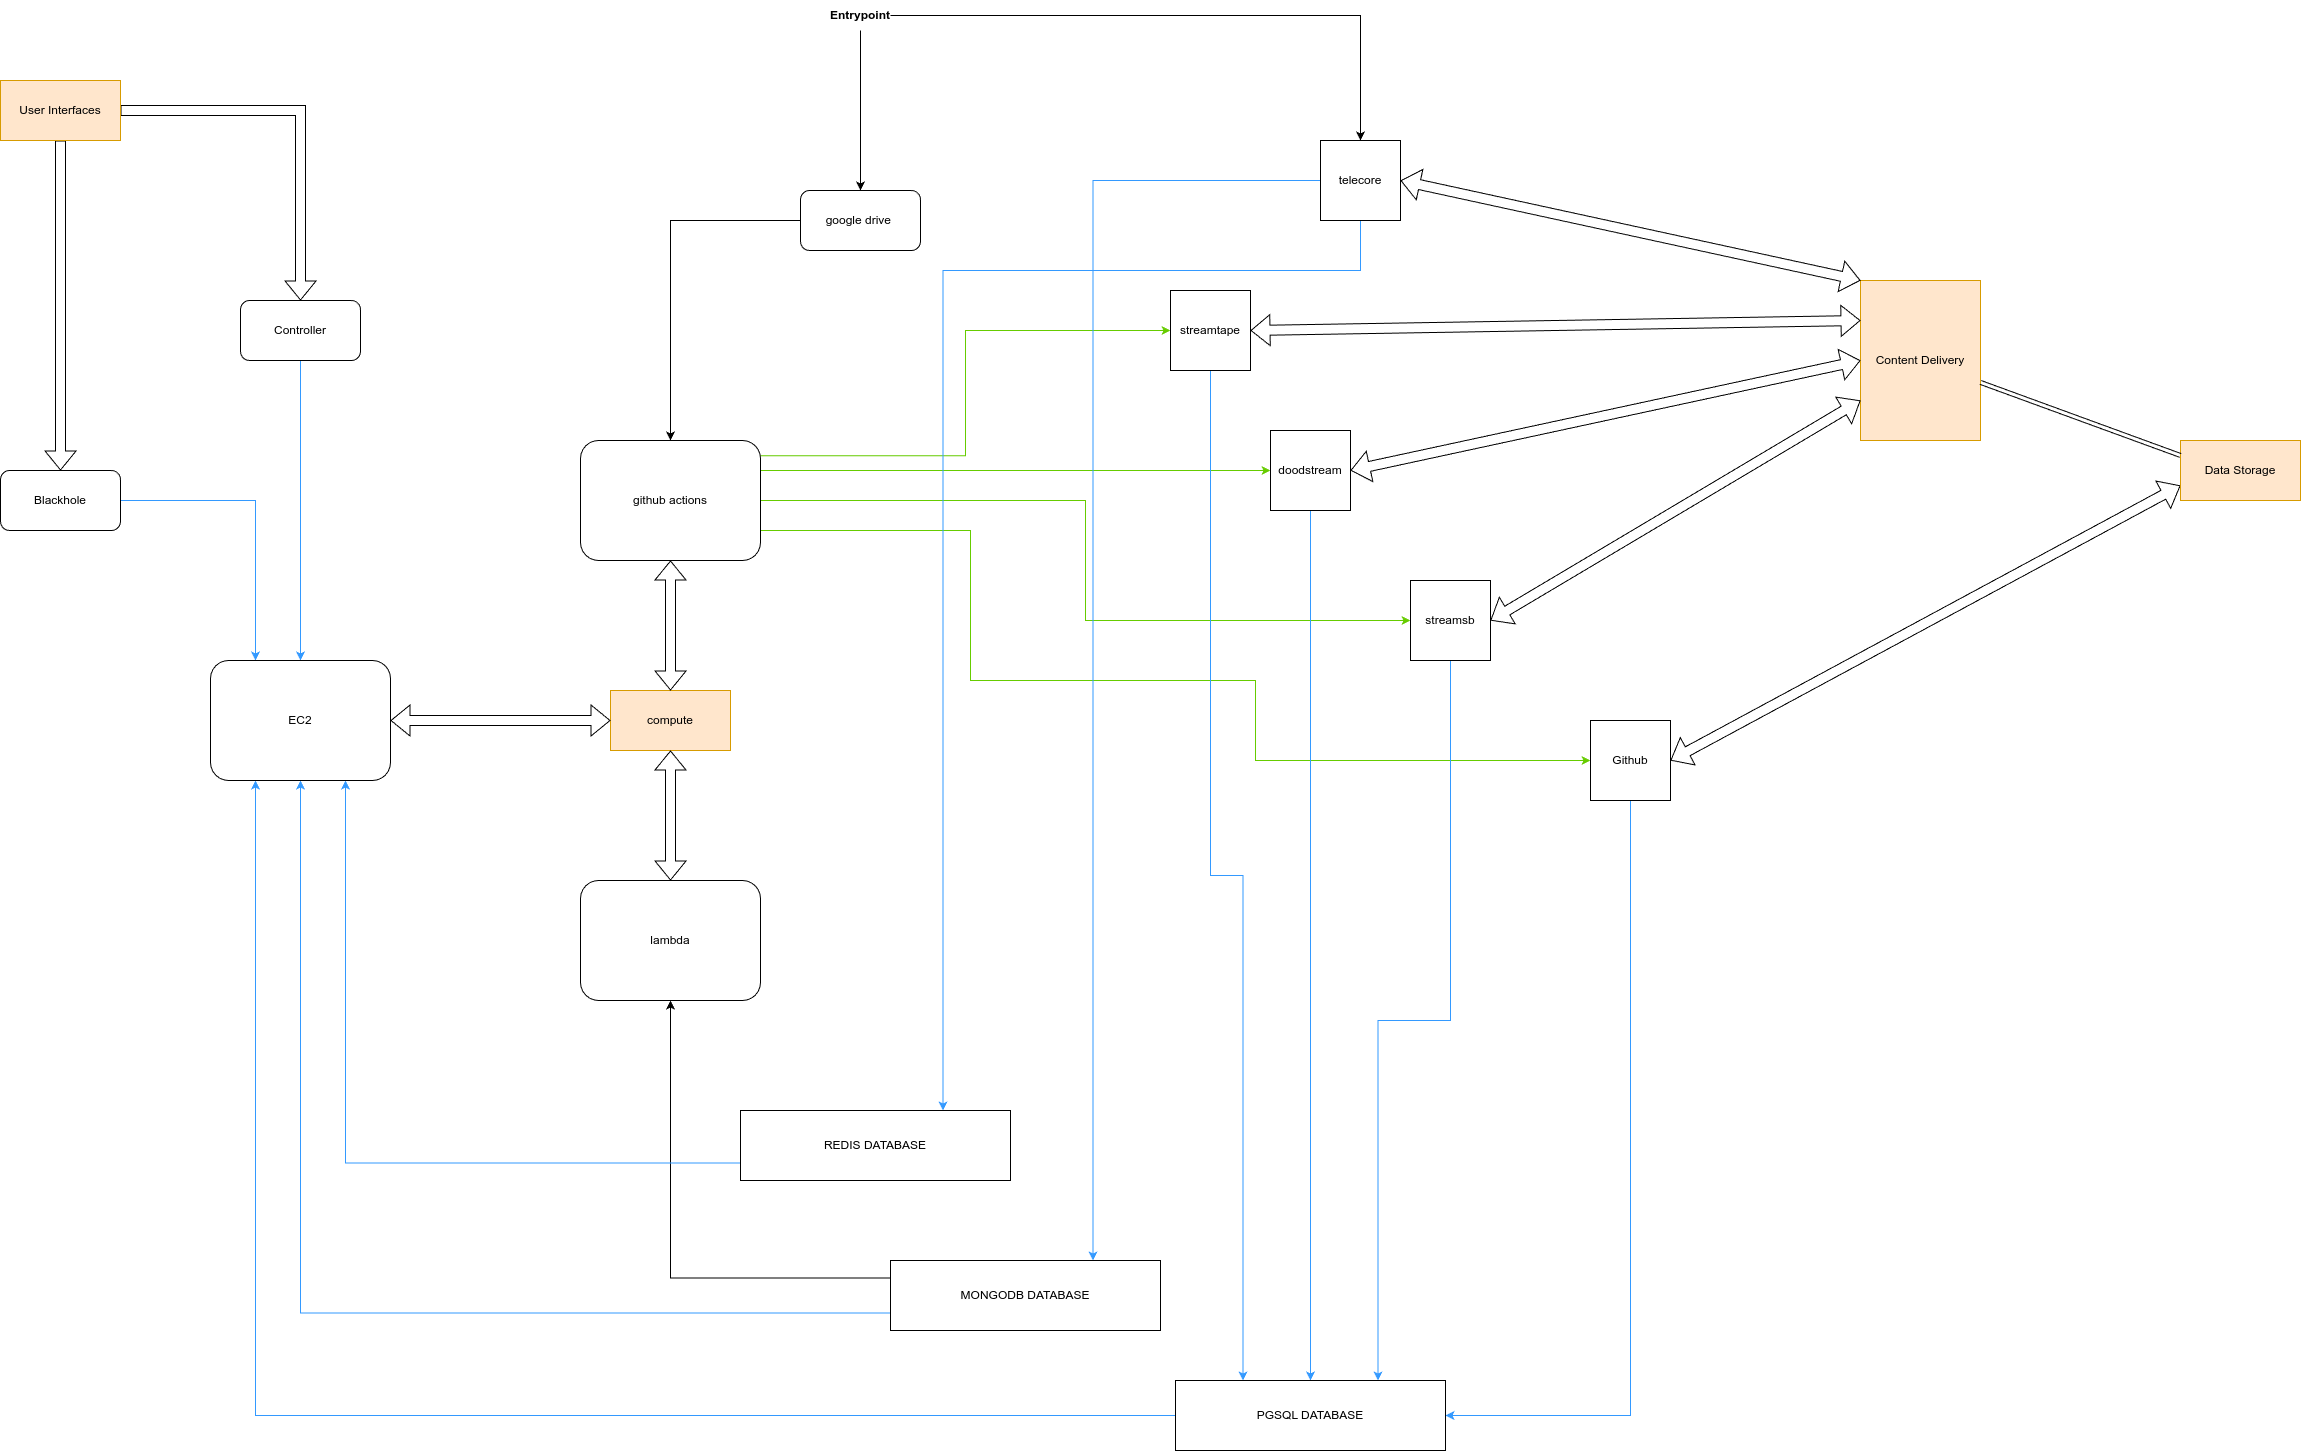

The diagram above was exported from draw.io. Its source (the exported page's mxGraphModel, read from the mxfile embedded in the PNG):
<mxGraphModel dx="3091" dy="1676" grid="0" gridSize="10" guides="1" tooltips="1" connect="1" arrows="1" fold="1" page="1" pageScale="1" pageWidth="5000" pageHeight="5000" math="0" shadow="0">
  <root>
    <mxCell id="0" />
    <mxCell id="1" parent="0" />
    <mxCell id="d1IvCKRmFFmeooCWcAHu-5" style="edgeStyle=orthogonalEdgeStyle;rounded=0;orthogonalLoop=1;jettySize=auto;html=1;entryX=0;entryY=0.5;entryDx=0;entryDy=0;exitX=0.998;exitY=0.127;exitDx=0;exitDy=0;exitPerimeter=0;strokeColor=#66CC00;" parent="1" source="d1IvCKRmFFmeooCWcAHu-1" target="d1IvCKRmFFmeooCWcAHu-3" edge="1">
      <mxGeometry relative="1" as="geometry" />
    </mxCell>
    <mxCell id="tSRluaVuv7rLOxzorQxx-19" style="edgeStyle=orthogonalEdgeStyle;rounded=0;orthogonalLoop=1;jettySize=auto;html=1;entryX=0;entryY=0.5;entryDx=0;entryDy=0;exitX=1;exitY=0.25;exitDx=0;exitDy=0;strokeColor=#66CC00;" edge="1" parent="1" source="d1IvCKRmFFmeooCWcAHu-1" target="tSRluaVuv7rLOxzorQxx-15">
      <mxGeometry relative="1" as="geometry" />
    </mxCell>
    <mxCell id="tSRluaVuv7rLOxzorQxx-20" style="edgeStyle=orthogonalEdgeStyle;rounded=0;orthogonalLoop=1;jettySize=auto;html=1;entryX=0;entryY=0.5;entryDx=0;entryDy=0;strokeColor=#66CC00;" edge="1" parent="1" source="d1IvCKRmFFmeooCWcAHu-1" target="tSRluaVuv7rLOxzorQxx-16">
      <mxGeometry relative="1" as="geometry" />
    </mxCell>
    <mxCell id="tSRluaVuv7rLOxzorQxx-32" style="edgeStyle=orthogonalEdgeStyle;rounded=0;orthogonalLoop=1;jettySize=auto;html=1;entryX=0;entryY=0.5;entryDx=0;entryDy=0;exitX=1;exitY=0.75;exitDx=0;exitDy=0;strokeColor=#66CC00;" edge="1" parent="1" source="d1IvCKRmFFmeooCWcAHu-1" target="tSRluaVuv7rLOxzorQxx-31">
      <mxGeometry relative="1" as="geometry">
        <Array as="points">
          <mxPoint x="2300" y="1560" />
          <mxPoint x="2300" y="1710" />
          <mxPoint x="2585" y="1710" />
          <mxPoint x="2585" y="1790" />
        </Array>
      </mxGeometry>
    </mxCell>
    <mxCell id="d1IvCKRmFFmeooCWcAHu-1" value="github actions" style="rounded=1;whiteSpace=wrap;html=1;" parent="1" vertex="1">
      <mxGeometry x="1910" y="1470" width="180" height="120" as="geometry" />
    </mxCell>
    <mxCell id="tSRluaVuv7rLOxzorQxx-8" style="edgeStyle=orthogonalEdgeStyle;rounded=0;orthogonalLoop=1;jettySize=auto;html=1;entryX=0.5;entryY=0;entryDx=0;entryDy=0;" edge="1" parent="1" source="d1IvCKRmFFmeooCWcAHu-2" target="d1IvCKRmFFmeooCWcAHu-1">
      <mxGeometry relative="1" as="geometry" />
    </mxCell>
    <mxCell id="d1IvCKRmFFmeooCWcAHu-2" value="google drive&amp;nbsp;" style="rounded=1;whiteSpace=wrap;html=1;" parent="1" vertex="1">
      <mxGeometry x="2130" y="1220" width="120" height="60" as="geometry" />
    </mxCell>
    <mxCell id="tSRluaVuv7rLOxzorQxx-41" style="edgeStyle=orthogonalEdgeStyle;rounded=0;orthogonalLoop=1;jettySize=auto;html=1;entryX=0.25;entryY=0;entryDx=0;entryDy=0;curved=0;strokeColor=#3399FF;" edge="1" parent="1" source="d1IvCKRmFFmeooCWcAHu-3" target="tSRluaVuv7rLOxzorQxx-38">
      <mxGeometry relative="1" as="geometry" />
    </mxCell>
    <mxCell id="d1IvCKRmFFmeooCWcAHu-3" value="streamtape" style="whiteSpace=wrap;html=1;aspect=fixed;" parent="1" vertex="1">
      <mxGeometry x="2500" y="1320" width="80" height="80" as="geometry" />
    </mxCell>
    <mxCell id="tSRluaVuv7rLOxzorQxx-46" style="edgeStyle=orthogonalEdgeStyle;rounded=0;orthogonalLoop=1;jettySize=auto;html=1;entryX=0.75;entryY=0;entryDx=0;entryDy=0;strokeColor=#3399FF;exitX=0;exitY=0.5;exitDx=0;exitDy=0;" edge="1" parent="1" source="d1IvCKRmFFmeooCWcAHu-6" target="tSRluaVuv7rLOxzorQxx-39">
      <mxGeometry relative="1" as="geometry" />
    </mxCell>
    <mxCell id="tSRluaVuv7rLOxzorQxx-47" style="edgeStyle=orthogonalEdgeStyle;rounded=0;orthogonalLoop=1;jettySize=auto;html=1;exitX=0.5;exitY=1;exitDx=0;exitDy=0;entryX=0.75;entryY=0;entryDx=0;entryDy=0;strokeColor=#3399FF;" edge="1" parent="1" source="d1IvCKRmFFmeooCWcAHu-6" target="tSRluaVuv7rLOxzorQxx-40">
      <mxGeometry relative="1" as="geometry">
        <Array as="points">
          <mxPoint x="2690" y="1300" />
          <mxPoint x="2272" y="1300" />
        </Array>
      </mxGeometry>
    </mxCell>
    <mxCell id="d1IvCKRmFFmeooCWcAHu-6" value="telecore" style="whiteSpace=wrap;html=1;aspect=fixed;" parent="1" vertex="1">
      <mxGeometry x="2650" y="1170" width="80" height="80" as="geometry" />
    </mxCell>
    <mxCell id="tSRluaVuv7rLOxzorQxx-2" value="Content Delivery" style="rounded=0;whiteSpace=wrap;html=1;fillColor=#ffe6cc;strokeColor=#d79b00;" vertex="1" parent="1">
      <mxGeometry x="3190" y="1310" width="120" height="160" as="geometry" />
    </mxCell>
    <mxCell id="tSRluaVuv7rLOxzorQxx-5" value="compute" style="rounded=0;whiteSpace=wrap;html=1;fillColor=#ffe6cc;strokeColor=#d79b00;" vertex="1" parent="1">
      <mxGeometry x="1940" y="1720" width="120" height="60" as="geometry" />
    </mxCell>
    <mxCell id="tSRluaVuv7rLOxzorQxx-12" style="edgeStyle=orthogonalEdgeStyle;rounded=0;orthogonalLoop=1;jettySize=auto;html=1;endArrow=open;endFill=0;shape=flexArrow;" edge="1" parent="1" source="tSRluaVuv7rLOxzorQxx-9" target="tSRluaVuv7rLOxzorQxx-11">
      <mxGeometry relative="1" as="geometry" />
    </mxCell>
    <mxCell id="tSRluaVuv7rLOxzorQxx-13" style="edgeStyle=orthogonalEdgeStyle;rounded=0;orthogonalLoop=1;jettySize=auto;html=1;endArrow=open;endFill=0;shape=flexArrow;" edge="1" parent="1" source="tSRluaVuv7rLOxzorQxx-9" target="tSRluaVuv7rLOxzorQxx-10">
      <mxGeometry relative="1" as="geometry" />
    </mxCell>
    <mxCell id="tSRluaVuv7rLOxzorQxx-9" value="User Interfaces" style="rounded=0;whiteSpace=wrap;html=1;fillColor=#ffe6cc;strokeColor=#d79b00;" vertex="1" parent="1">
      <mxGeometry x="1330" y="1110" width="120" height="60" as="geometry" />
    </mxCell>
    <mxCell id="tSRluaVuv7rLOxzorQxx-60" style="edgeStyle=orthogonalEdgeStyle;rounded=0;orthogonalLoop=1;jettySize=auto;html=1;entryX=0.25;entryY=0;entryDx=0;entryDy=0;strokeColor=#3399FF;" edge="1" parent="1" source="tSRluaVuv7rLOxzorQxx-10" target="tSRluaVuv7rLOxzorQxx-53">
      <mxGeometry relative="1" as="geometry">
        <mxPoint x="1450" y="1700" as="targetPoint" />
      </mxGeometry>
    </mxCell>
    <mxCell id="tSRluaVuv7rLOxzorQxx-10" value="Blackhole" style="rounded=1;whiteSpace=wrap;html=1;" vertex="1" parent="1">
      <mxGeometry x="1330" y="1500" width="120" height="60" as="geometry" />
    </mxCell>
    <mxCell id="tSRluaVuv7rLOxzorQxx-61" style="edgeStyle=orthogonalEdgeStyle;rounded=0;orthogonalLoop=1;jettySize=auto;html=1;strokeColor=#3399FF;" edge="1" parent="1" source="tSRluaVuv7rLOxzorQxx-11" target="tSRluaVuv7rLOxzorQxx-53">
      <mxGeometry relative="1" as="geometry" />
    </mxCell>
    <mxCell id="tSRluaVuv7rLOxzorQxx-11" value="Controller" style="rounded=1;whiteSpace=wrap;html=1;" vertex="1" parent="1">
      <mxGeometry x="1570" y="1330" width="120" height="60" as="geometry" />
    </mxCell>
    <mxCell id="tSRluaVuv7rLOxzorQxx-42" style="edgeStyle=orthogonalEdgeStyle;rounded=0;orthogonalLoop=1;jettySize=auto;html=1;entryX=0.5;entryY=0;entryDx=0;entryDy=0;curved=0;strokeColor=#3399FF;" edge="1" parent="1" source="tSRluaVuv7rLOxzorQxx-15" target="tSRluaVuv7rLOxzorQxx-38">
      <mxGeometry relative="1" as="geometry" />
    </mxCell>
    <mxCell id="tSRluaVuv7rLOxzorQxx-15" value="doodstream" style="whiteSpace=wrap;html=1;aspect=fixed;" vertex="1" parent="1">
      <mxGeometry x="2600" y="1460" width="80" height="80" as="geometry" />
    </mxCell>
    <mxCell id="tSRluaVuv7rLOxzorQxx-43" style="edgeStyle=orthogonalEdgeStyle;rounded=0;orthogonalLoop=1;jettySize=auto;html=1;entryX=0.75;entryY=0;entryDx=0;entryDy=0;curved=0;strokeColor=#3399FF;" edge="1" parent="1" source="tSRluaVuv7rLOxzorQxx-16" target="tSRluaVuv7rLOxzorQxx-38">
      <mxGeometry relative="1" as="geometry" />
    </mxCell>
    <mxCell id="tSRluaVuv7rLOxzorQxx-16" value="streamsb" style="whiteSpace=wrap;html=1;aspect=fixed;" vertex="1" parent="1">
      <mxGeometry x="2740" y="1610" width="80" height="80" as="geometry" />
    </mxCell>
    <mxCell id="tSRluaVuv7rLOxzorQxx-23" style="edgeStyle=orthogonalEdgeStyle;rounded=0;orthogonalLoop=1;jettySize=auto;html=1;" edge="1" parent="1" source="tSRluaVuv7rLOxzorQxx-21" target="d1IvCKRmFFmeooCWcAHu-6">
      <mxGeometry relative="1" as="geometry" />
    </mxCell>
    <mxCell id="tSRluaVuv7rLOxzorQxx-24" style="edgeStyle=orthogonalEdgeStyle;rounded=0;orthogonalLoop=1;jettySize=auto;html=1;entryX=0.5;entryY=0;entryDx=0;entryDy=0;" edge="1" parent="1" source="tSRluaVuv7rLOxzorQxx-21" target="d1IvCKRmFFmeooCWcAHu-2">
      <mxGeometry relative="1" as="geometry" />
    </mxCell>
    <mxCell id="tSRluaVuv7rLOxzorQxx-21" value="&lt;b&gt;Entrypoint&lt;/b&gt;" style="text;html=1;align=center;verticalAlign=middle;whiteSpace=wrap;rounded=0;" vertex="1" parent="1">
      <mxGeometry x="2160" y="1030" width="60" height="30" as="geometry" />
    </mxCell>
    <mxCell id="tSRluaVuv7rLOxzorQxx-25" value="" style="shape=flexArrow;endArrow=classic;startArrow=classic;html=1;rounded=0;exitX=0;exitY=0.25;exitDx=0;exitDy=0;entryX=1;entryY=0.5;entryDx=0;entryDy=0;" edge="1" parent="1" source="tSRluaVuv7rLOxzorQxx-2" target="d1IvCKRmFFmeooCWcAHu-3">
      <mxGeometry width="100" height="100" relative="1" as="geometry">
        <mxPoint x="2480" y="1440" as="sourcePoint" />
        <mxPoint x="2580" y="1340" as="targetPoint" />
      </mxGeometry>
    </mxCell>
    <mxCell id="tSRluaVuv7rLOxzorQxx-26" value="" style="shape=flexArrow;endArrow=classic;startArrow=classic;html=1;rounded=0;exitX=0.5;exitY=0;exitDx=0;exitDy=0;entryX=0.5;entryY=1;entryDx=0;entryDy=0;" edge="1" parent="1" source="tSRluaVuv7rLOxzorQxx-5" target="d1IvCKRmFFmeooCWcAHu-1">
      <mxGeometry width="100" height="100" relative="1" as="geometry">
        <mxPoint x="2490" y="1450" as="sourcePoint" />
        <mxPoint x="2590" y="1350" as="targetPoint" />
      </mxGeometry>
    </mxCell>
    <mxCell id="tSRluaVuv7rLOxzorQxx-27" value="" style="shape=flexArrow;endArrow=classic;startArrow=classic;html=1;rounded=0;exitX=0;exitY=0.5;exitDx=0;exitDy=0;entryX=1;entryY=0.5;entryDx=0;entryDy=0;" edge="1" parent="1" source="tSRluaVuv7rLOxzorQxx-2" target="tSRluaVuv7rLOxzorQxx-15">
      <mxGeometry width="100" height="100" relative="1" as="geometry">
        <mxPoint x="2870" y="1370" as="sourcePoint" />
        <mxPoint x="2590" y="1370" as="targetPoint" />
      </mxGeometry>
    </mxCell>
    <mxCell id="tSRluaVuv7rLOxzorQxx-28" value="" style="shape=flexArrow;endArrow=classic;startArrow=classic;html=1;rounded=0;exitX=0;exitY=0.75;exitDx=0;exitDy=0;entryX=1;entryY=0.5;entryDx=0;entryDy=0;" edge="1" parent="1" source="tSRluaVuv7rLOxzorQxx-2" target="tSRluaVuv7rLOxzorQxx-16">
      <mxGeometry width="100" height="100" relative="1" as="geometry">
        <mxPoint x="2880" y="1380" as="sourcePoint" />
        <mxPoint x="2600" y="1380" as="targetPoint" />
      </mxGeometry>
    </mxCell>
    <mxCell id="tSRluaVuv7rLOxzorQxx-29" value="" style="shape=flexArrow;endArrow=classic;startArrow=classic;html=1;rounded=0;exitX=0;exitY=0;exitDx=0;exitDy=0;entryX=1;entryY=0.5;entryDx=0;entryDy=0;" edge="1" parent="1" source="tSRluaVuv7rLOxzorQxx-2" target="d1IvCKRmFFmeooCWcAHu-6">
      <mxGeometry width="100" height="100" relative="1" as="geometry">
        <mxPoint x="2910" y="1510" as="sourcePoint" />
        <mxPoint x="2590" y="1370" as="targetPoint" />
      </mxGeometry>
    </mxCell>
    <mxCell id="tSRluaVuv7rLOxzorQxx-45" style="edgeStyle=orthogonalEdgeStyle;rounded=0;orthogonalLoop=1;jettySize=auto;html=1;entryX=1;entryY=0.5;entryDx=0;entryDy=0;exitX=0.5;exitY=1;exitDx=0;exitDy=0;strokeColor=#3399FF;" edge="1" parent="1" source="tSRluaVuv7rLOxzorQxx-31" target="tSRluaVuv7rLOxzorQxx-38">
      <mxGeometry relative="1" as="geometry" />
    </mxCell>
    <mxCell id="tSRluaVuv7rLOxzorQxx-31" value="Github" style="whiteSpace=wrap;html=1;aspect=fixed;" vertex="1" parent="1">
      <mxGeometry x="2920" y="1750" width="80" height="80" as="geometry" />
    </mxCell>
    <mxCell id="tSRluaVuv7rLOxzorQxx-33" value="" style="shape=flexArrow;endArrow=classic;startArrow=classic;html=1;rounded=0;exitX=0;exitY=0.75;exitDx=0;exitDy=0;entryX=1;entryY=0.5;entryDx=0;entryDy=0;" edge="1" parent="1" source="tSRluaVuv7rLOxzorQxx-34" target="tSRluaVuv7rLOxzorQxx-31">
      <mxGeometry width="100" height="100" relative="1" as="geometry">
        <mxPoint x="2910" y="1510" as="sourcePoint" />
        <mxPoint x="2590" y="1660" as="targetPoint" />
      </mxGeometry>
    </mxCell>
    <mxCell id="tSRluaVuv7rLOxzorQxx-34" value="Data Storage" style="rounded=0;whiteSpace=wrap;html=1;fillColor=#ffe6cc;strokeColor=#d79b00;" vertex="1" parent="1">
      <mxGeometry x="3510" y="1470" width="120" height="60" as="geometry" />
    </mxCell>
    <mxCell id="tSRluaVuv7rLOxzorQxx-36" value="" style="shape=link;html=1;rounded=0;entryX=0;entryY=0.25;entryDx=0;entryDy=0;" edge="1" parent="1" source="tSRluaVuv7rLOxzorQxx-2" target="tSRluaVuv7rLOxzorQxx-34">
      <mxGeometry width="100" relative="1" as="geometry">
        <mxPoint x="3310" y="1390" as="sourcePoint" />
        <mxPoint x="3410" y="1390" as="targetPoint" />
      </mxGeometry>
    </mxCell>
    <mxCell id="tSRluaVuv7rLOxzorQxx-55" style="edgeStyle=orthogonalEdgeStyle;rounded=0;orthogonalLoop=1;jettySize=auto;html=1;entryX=0.25;entryY=1;entryDx=0;entryDy=0;strokeColor=#3399FF;" edge="1" parent="1" source="tSRluaVuv7rLOxzorQxx-38" target="tSRluaVuv7rLOxzorQxx-53">
      <mxGeometry relative="1" as="geometry" />
    </mxCell>
    <mxCell id="tSRluaVuv7rLOxzorQxx-38" value="PGSQL DATABASE" style="rounded=0;whiteSpace=wrap;html=1;" vertex="1" parent="1">
      <mxGeometry x="2505" y="2410" width="270" height="70" as="geometry" />
    </mxCell>
    <mxCell id="tSRluaVuv7rLOxzorQxx-51" style="edgeStyle=orthogonalEdgeStyle;rounded=0;orthogonalLoop=1;jettySize=auto;html=1;exitX=0;exitY=0.25;exitDx=0;exitDy=0;" edge="1" parent="1" source="tSRluaVuv7rLOxzorQxx-39" target="tSRluaVuv7rLOxzorQxx-48">
      <mxGeometry relative="1" as="geometry" />
    </mxCell>
    <mxCell id="tSRluaVuv7rLOxzorQxx-56" style="edgeStyle=orthogonalEdgeStyle;rounded=0;orthogonalLoop=1;jettySize=auto;html=1;exitX=0;exitY=0.75;exitDx=0;exitDy=0;strokeColor=#3399FF;" edge="1" parent="1" source="tSRluaVuv7rLOxzorQxx-39" target="tSRluaVuv7rLOxzorQxx-53">
      <mxGeometry relative="1" as="geometry" />
    </mxCell>
    <mxCell id="tSRluaVuv7rLOxzorQxx-39" value="MONGODB DATABASE" style="rounded=0;whiteSpace=wrap;html=1;" vertex="1" parent="1">
      <mxGeometry x="2220" y="2290" width="270" height="70" as="geometry" />
    </mxCell>
    <mxCell id="tSRluaVuv7rLOxzorQxx-57" style="edgeStyle=orthogonalEdgeStyle;rounded=0;orthogonalLoop=1;jettySize=auto;html=1;exitX=0;exitY=0.75;exitDx=0;exitDy=0;entryX=0.75;entryY=1;entryDx=0;entryDy=0;strokeColor=#3399FF;" edge="1" parent="1" source="tSRluaVuv7rLOxzorQxx-40" target="tSRluaVuv7rLOxzorQxx-53">
      <mxGeometry relative="1" as="geometry" />
    </mxCell>
    <mxCell id="tSRluaVuv7rLOxzorQxx-40" value="REDIS DATABASE" style="rounded=0;whiteSpace=wrap;html=1;" vertex="1" parent="1">
      <mxGeometry x="2070" y="2140" width="270" height="70" as="geometry" />
    </mxCell>
    <mxCell id="tSRluaVuv7rLOxzorQxx-48" value="lambda" style="rounded=1;whiteSpace=wrap;html=1;" vertex="1" parent="1">
      <mxGeometry x="1910" y="1910" width="180" height="120" as="geometry" />
    </mxCell>
    <mxCell id="tSRluaVuv7rLOxzorQxx-49" value="" style="shape=flexArrow;endArrow=classic;startArrow=classic;html=1;rounded=0;entryX=0.5;entryY=1;entryDx=0;entryDy=0;" edge="1" parent="1" source="tSRluaVuv7rLOxzorQxx-48" target="tSRluaVuv7rLOxzorQxx-5">
      <mxGeometry width="100" height="100" relative="1" as="geometry">
        <mxPoint x="1970" y="1808.5786437626905" as="sourcePoint" />
        <mxPoint x="1970" y="1708.5786437626905" as="targetPoint" />
      </mxGeometry>
    </mxCell>
    <mxCell id="tSRluaVuv7rLOxzorQxx-53" value="EC2" style="rounded=1;whiteSpace=wrap;html=1;" vertex="1" parent="1">
      <mxGeometry x="1540" y="1690" width="180" height="120" as="geometry" />
    </mxCell>
    <mxCell id="tSRluaVuv7rLOxzorQxx-54" value="" style="shape=flexArrow;endArrow=classic;startArrow=classic;html=1;rounded=0;entryX=0;entryY=0.5;entryDx=0;entryDy=0;" edge="1" parent="1" source="tSRluaVuv7rLOxzorQxx-53" target="tSRluaVuv7rLOxzorQxx-5">
      <mxGeometry width="100" height="100" relative="1" as="geometry">
        <mxPoint x="1890" y="1850" as="sourcePoint" />
        <mxPoint x="2031.4213562373095" y="1750" as="targetPoint" />
      </mxGeometry>
    </mxCell>
  </root>
</mxGraphModel>